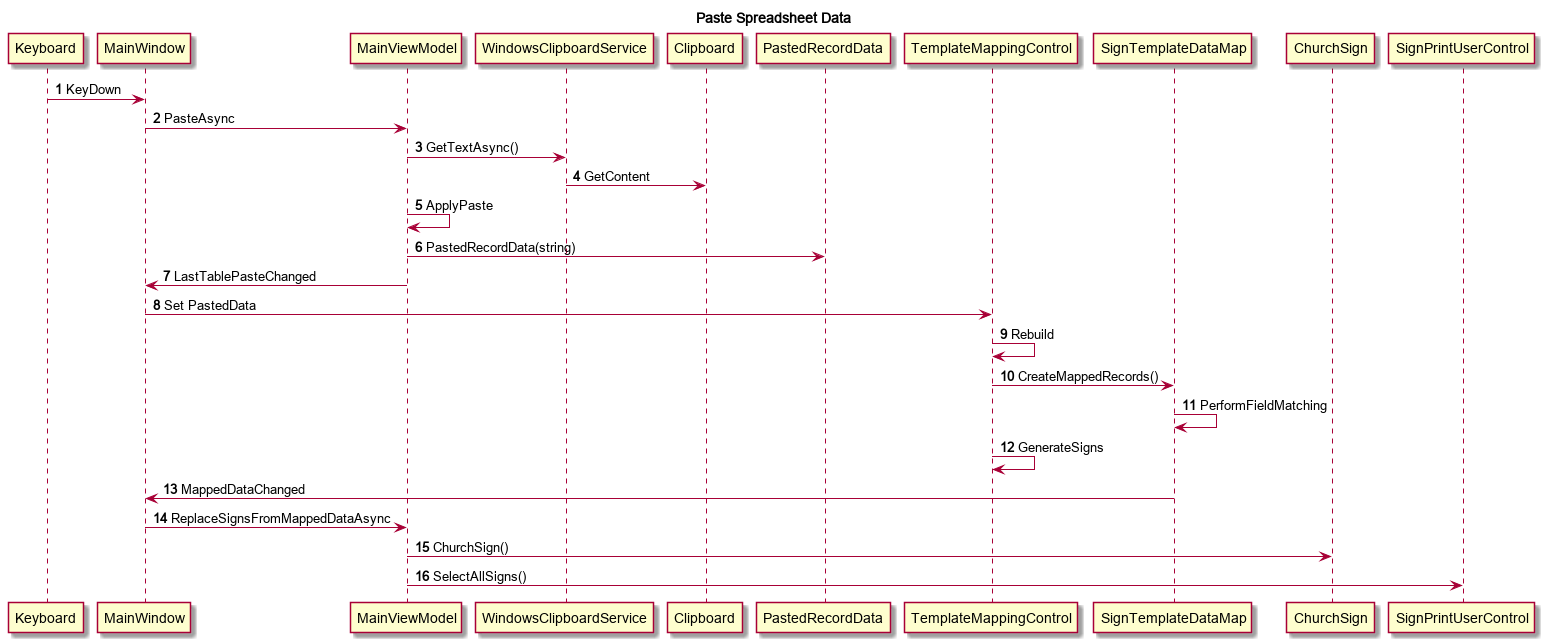

The diagram above was rendered by PlantUML. Its source (embedded in the PNG):
@startuml ChurchSigns_PasteSpreadsheetData
title Paste Spreadsheet Data
autonumber

participant Keyboard
participant MainWindow
participant MainViewModel
participant WindowsClipboardService
participant Clipboard
participant PastedRecordData
participant TemplateMappingControl
participant SignTemplateDataMap
participant ChurchSign
participant SignPrintUserControl

Keyboard -> MainWindow : KeyDown
MainWindow -> MainViewModel : PasteAsync
MainViewModel -> WindowsClipboardService : GetTextAsync()
WindowsClipboardService -> Clipboard : GetContent
MainViewModel -> MainViewModel : ApplyPaste
MainViewModel -> PastedRecordData : PastedRecordData(string)
MainViewModel -> MainWindow : LastTablePasteChanged
MainWindow -> TemplateMappingControl : Set PastedData
TemplateMappingControl -> TemplateMappingControl : Rebuild
TemplateMappingControl -> SignTemplateDataMap : CreateMappedRecords()
SignTemplateDataMap -> SignTemplateDataMap : PerformFieldMatching
TemplateMappingControl -> TemplateMappingControl : GenerateSigns
SignTemplateDataMap -> MainWindow : MappedDataChanged
MainWindow -> MainViewModel : ReplaceSignsFromMappedDataAsync
MainViewModel -> ChurchSign : ChurchSign()
MainViewModel -> SignPrintUserControl : SelectAllSigns()
@enduml